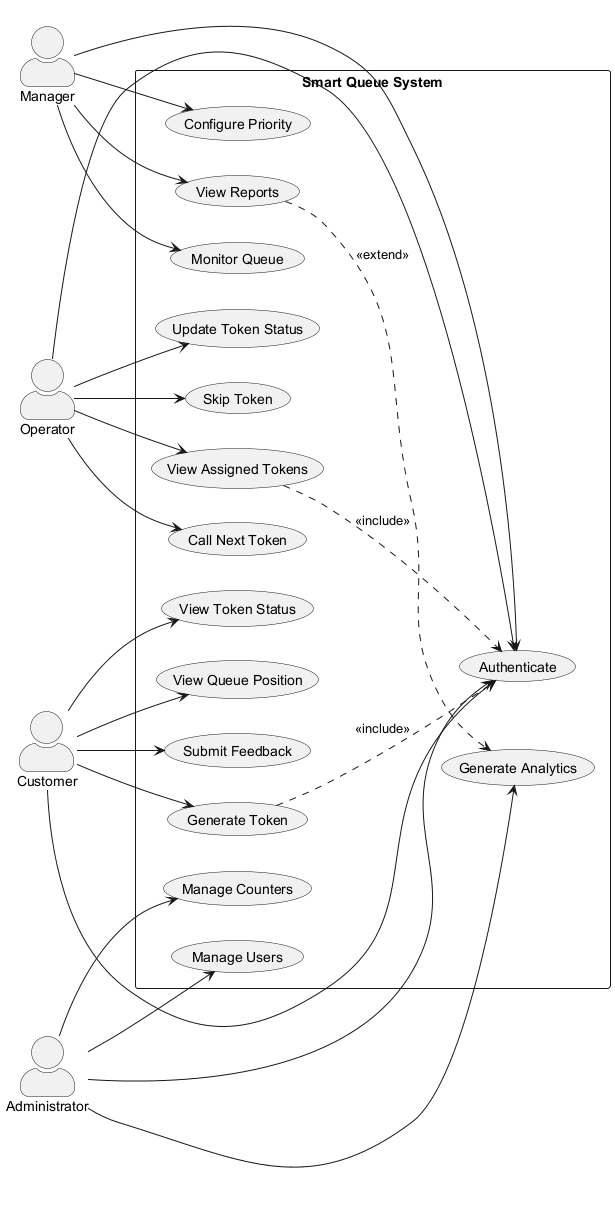

The diagram above was rendered by PlantUML. Its source (embedded in the PNG):
@startuml
left to right direction
skinparam actorStyle awesome

actor Customer
actor Operator
actor Manager
actor Administrator

rectangle "Smart Queue System" {
  usecase "Generate Token" as UC1
  usecase "View Token Status" as UC2
  usecase "View Queue Position" as UC3
  usecase "Submit Feedback" as UC4
  usecase "View Assigned Tokens" as UC5
  usecase "Call Next Token" as UC6
  usecase "Update Token Status" as UC7
  usecase "Skip Token" as UC8
  usecase "Monitor Queue" as UC9
  usecase "Configure Priority" as UC10
  usecase "View Reports" as UC11
  usecase "Manage Users" as UC12
  usecase "Manage Counters" as UC13
  usecase "Generate Analytics" as UC14
  usecase "Authenticate" as UC15
}

Customer --> UC1
Customer --> UC2
Customer --> UC3
Customer --> UC4
Customer --> UC15

Operator --> UC5
Operator --> UC6
Operator --> UC7
Operator --> UC8
Operator --> UC15

Manager --> UC9
Manager --> UC10
Manager --> UC11
Manager --> UC15

Administrator --> UC12
Administrator --> UC13
Administrator --> UC14
Administrator --> UC15

UC1 ..> UC15 : <<include>>
UC5 ..> UC15 : <<include>>
UC11 ..> UC14 : <<extend>>
@enduml